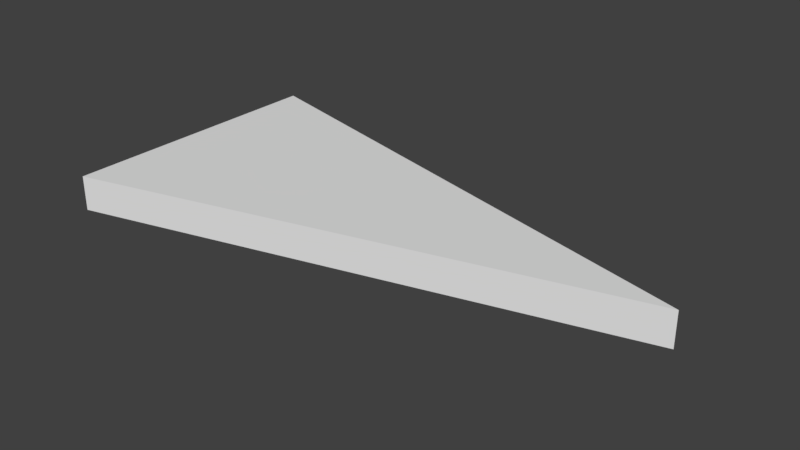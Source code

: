 # Source: SM_IS_Triangle_2x4x0.25.blend  (saved by Blender 2.77.0; exported with 4.5.12 LTS)
import bpy
from mathutils import Matrix  # noqa: F401  (used for matrix-valued properties, if any)

bpy.ops.wm.read_factory_settings(use_empty=True)
scene = bpy.context.scene
scene.name = 'Scene'

# ---- collections
col_collection_1 = bpy.data.collections.new('Collection 1'); scene.collection.children.link(col_collection_1)

# ---- world
world_world = bpy.data.worlds.new('World'); scene.world = world_world
world_world.color = (0.05088, 0.05088, 0.05088)
world_world.use_sun_shadow = False
world_world.sun_shadow_jitter_overblur = 0.0
world_world.cycles.sampling_method = 'MANUAL'

# ---- meshes
me_vert_001 = bpy.data.meshes.new('Vert.001')
me_vert_001.from_pydata([(0.0, 0.0, 0.0), (0.0, 2.0, 0.0), (0.0, 1.0, 0.0), (0.0, 0.0, 0.0), (0.0, 2.0, 0.0), (0.0, 1.0, 0.0), (0.0, 0.0, 0.0), (0.0, 2.0, 0.0), (1.732, 1.0, 0.0), (0.0, 0.0, 0.0), (0.0, 2.0, 0.0), (1.732, 1.0, 0.0), (0.0, 0.0, 0.0), (0.0, 2.0, 0.0), (3.873, 1.0, 0.0), (0.0, 0.0, 0.25), (0.0, 2.0, 0.25), (3.873, 1.0, 0.25)], [(3, 6), (7, 4)], [(2, 0, 3, 5), (1, 2, 5, 4), (8, 7, 6), (9, 10, 13, 12), (6, 7, 10, 9), (8, 6, 9, 11), (7, 8, 11, 10), (13, 12, 15, 16), (11, 9, 12, 14), (10, 11, 14, 13), (17, 16, 15), (12, 14, 17, 15), (14, 13, 16, 17)])
me_vert_001.use_remesh_preserve_volume = False
me_vert_001.use_remesh_preserve_attributes = False
me_vert_001.use_mirror_vertex_groups = False
me_vert_001.update()

# ---- objects
ob_sm_is_triangle_2_x_4_0_25 = bpy.data.objects.new('SM_IS_Triangle 2 x 4 0,25', me_vert_001)

# ---- transforms, parenting, visibility, modifiers, constraints
ob_sm_is_triangle_2_x_4_0_25.location = (0.0, 0.0, 0.0)
ob_sm_is_triangle_2_x_4_0_25.lineart.crease_threshold = 0.0

# ---- collection membership
col_collection_1.objects.link(ob_sm_is_triangle_2_x_4_0_25)

# ---- scene / render settings (as saved in the file)
scene.frame_start = 1; scene.frame_end = 250; scene.frame_set(1)
scene.render.engine = 'BLENDER_EEVEE_NEXT'
scene.render.resolution_percentage = 50
scene.render.dither_intensity = 0.0
scene.cycles.use_denoising = False
scene.cycles.samples = 128
scene.cycles.sampling_pattern = 'TABULATED_SOBOL'
scene.cycles.light_sampling_threshold = 0.0
scene.cycles.use_adaptive_sampling = False
scene.cycles.use_light_tree = False
scene.cycles.blur_glossy = 0.0
scene.cycles.sample_clamp_indirect = 0.0
scene.view_settings.view_transform = 'Standard'
bpy.context.view_layer.update()

# ---- added for rendering (the .blend has no active camera and no usable light): camera, sun
cam_auto = bpy.data.cameras.new('AutoCamera')
cam_auto.lens = 50.0
cam_auto.sensor_width = 36.0
cam_auto.clip_end = 1000.0
ob_auto_camera = bpy.data.objects.new('AutoCamera', cam_auto)
scene.collection.objects.link(ob_auto_camera)
ob_auto_camera.location = (5.97608, -3.84751, 3.35667)
ob_auto_camera.rotation_euler = (1.09748, -7.21219e-08, 0.694738)
scene.camera = ob_auto_camera
light_auto_sun = bpy.data.lights.new('AutoSun', 'SUN')
light_auto_sun.energy = 3.0
light_auto_sun.angle = 0.0523599
ob_auto_sun = bpy.data.objects.new('AutoSun', light_auto_sun)
scene.collection.objects.link(ob_auto_sun)
ob_auto_sun.rotation_euler = (0.872665, 0.174533, 0.523599)
bpy.context.view_layer.update()
